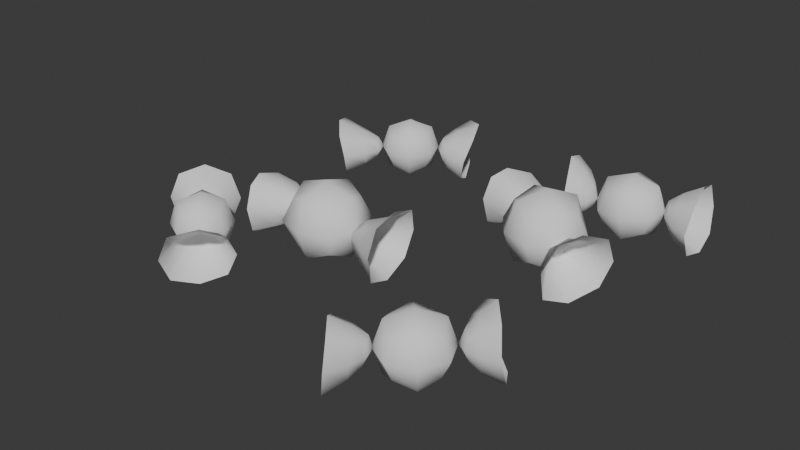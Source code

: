 # Source: Candies.blend  (saved by Blender 4.5.90; exported with 4.5.12 LTS)
import bpy
from mathutils import Matrix  # noqa: F401  (used for matrix-valued properties, if any)

bpy.ops.wm.read_factory_settings(use_empty=True)
scene = bpy.context.scene
scene.name = 'Scene'

# ---- collections
col_candies = bpy.data.collections.new('Candies'); scene.collection.children.link(col_candies)

# ---- world
world_world = bpy.data.worlds.new('World'); scene.world = world_world
world_world.use_nodes = True; world_world.node_tree.nodes.clear()
_N = world_world.node_tree.nodes; _L = world_world.node_tree.links
n0 = _N.new('ShaderNodeOutputWorld'); n0.name = 'World Output'; n0.location = (200, 100)
n1 = _N.new('ShaderNodeBackground'); n1.name = 'Background'; n1.location = (-200, 100)
n1.inputs[0].default_value = (0.05088, 0.05088, 0.05088, 1.0)
_L.new(n1.outputs[0], n0.inputs[0])
n0.is_active_output = True
world_world.color = (0.05088, 0.05088, 0.05088)
world_world.sun_shadow_jitter_overblur = 0.0

# ---- meshes
me_cube_001 = bpy.data.meshes.new('Cube.001')
me_cube_001.from_pydata([(-0.2994, -0.08814, -0.07557), (-0.311, -0.0911, 0.0591), (-0.3261, 0.08814, -0.06986), (-0.3269, 0.08665, 0.06985), (-0.5998, 0.21, -0.1726), (-0.563, -0.21, -0.1653), (-0.6147, -0.2267, 0.1723), (-0.5968, 0.2057, 0.1827), (-0.2831, -2.199e-09, -0.08528), (-0.2685, -0.1023, -0.007116), (-0.2852, -0.001763, 0.07869), (-0.2929, 0.1016, 0.002435), (-0.5713, -6.776e-09, -0.2296), (-0.5718, -0.2881, 0.003256), (-0.6347, -0.01673, 0.2408), (-0.6223, 0.28, 0.01038), (-0.438, 0.1408, 0.1174), (-0.4144, -0.1528, 0.1054), (-0.3888, -0.1451, -0.1201), (-0.4298, 0.145, -0.1132), (-0.2378, -2.656e-05, -0.00127), (-0.4324, -0.007927, 0.1521), (-0.4071, -4.906e-09, -0.1568), (-0.4382, 0.1933, 0.005506), (-0.3957, -0.1979, -0.01218), (0.14, -0.14, 0.14), (0.14, -0.14, -0.14), (0.14, 0.14, 0.14), (0.14, 0.14, -0.14), (-0.14, -0.14, 0.14), (-0.14, -0.14, -0.14), (-0.14, 0.14, 0.14), (-0.14, 0.14, -0.14), (0.3099, -0.08814, 0.05325), (0.2885, -0.08722, -0.09563), (0.3099, 0.08814, 0.06514), (0.3029, 0.0917, -0.08957), (0.537, 0.21, 0.174), (0.5559, -0.21, 0.1477), (0.455, -0.2018, -0.22), (0.5442, 0.2387, -0.2501), (0.189, -5.079e-08, 0.189), (0.189, -0.189, -1.104e-08), (0.189, 5.079e-08, -0.189), (0.189, 0.189, 9.053e-08), (3.178e-08, 0.189, 0.189), (-9.139e-08, 0.189, -0.189), (-0.189, 0.189, 2.137e-07), (-0.189, -5.079e-08, 0.189), (-0.189, 5.079e-08, -0.189), (-0.189, -0.189, 1.121e-07), (3.178e-08, -0.189, 0.189), (-9.139e-08, -0.189, -0.189), (0.2902, -2.264e-08, 0.07178), (0.2703, -0.1016, -0.02064), (0.2802, 0.002314, -0.1031), (0.2779, 0.1016, -0.007102), (0.6086, -6.188e-08, 0.2177), (0.477, -0.28, -0.03599), (0.5046, 0.02869, -0.3201), (0.5059, 0.2893, -0.01273), (0.376, 0.157, -0.158), (0.3416, -0.1406, -0.1551), (0.3875, -0.145, 0.0967), (0.3947, 0.145, 0.1124), (0.252, 2.96e-15, 1.922e-08), (-2.98e-08, 0.252, 1.69e-07), (-0.252, -2.96e-15, 1.834e-07), (-2.98e-08, -0.252, 3.361e-08), (5.231e-08, -6.772e-08, 0.252), (-1.119e-07, 6.772e-08, -0.252), (0.2471, 1.695e-09, -0.01262), (0.3561, 0.01448, -0.2103), (0.42, -4.324e-08, 0.1467), (0.3673, 0.1965, -0.009164), (0.3471, -0.1933, -0.03093)], [], [(0, 8, 20, 9), (8, 2, 11, 20), (20, 11, 3, 10), (9, 20, 10, 1), (1, 10, 21, 17), (10, 3, 16, 21), (21, 16, 7, 14), (17, 21, 14, 6), (2, 8, 22, 19), (8, 0, 18, 22), (22, 18, 5, 12), (19, 22, 12, 4), (3, 11, 23, 16), (11, 2, 19, 23), (23, 19, 4, 15), (16, 23, 15, 7), (0, 9, 24, 18), (9, 1, 17, 24), (24, 17, 6, 13), (18, 24, 13, 5), (25, 42, 65, 41), (42, 26, 43, 65), (65, 43, 28, 44), (41, 65, 44, 27), (27, 44, 66, 45), (44, 28, 46, 66), (66, 46, 32, 47), (45, 66, 47, 31), (31, 47, 67, 48), (47, 32, 49, 67), (67, 49, 30, 50), (48, 67, 50, 29), (29, 50, 68, 51), (50, 30, 52, 68), (68, 52, 26, 42), (51, 68, 42, 25), (27, 45, 69, 41), (45, 31, 48, 69), (69, 48, 29, 51), (41, 69, 51, 25), (32, 46, 70, 49), (46, 28, 43, 70), (70, 43, 26, 52), (49, 70, 52, 30), (33, 53, 71, 54), (53, 35, 56, 71), (71, 56, 36, 55), (54, 71, 55, 34), (34, 55, 72, 62), (55, 36, 61, 72), (72, 61, 40, 59), (62, 72, 59, 39), (35, 53, 73, 64), (53, 33, 63, 73), (73, 63, 38, 57), (64, 73, 57, 37), (36, 56, 74, 61), (56, 35, 64, 74), (74, 64, 37, 60), (61, 74, 60, 40), (33, 54, 75, 63), (54, 34, 62, 75), (75, 62, 39, 58), (63, 75, 58, 38)])
me_cube_001.polygons.foreach_set('use_smooth', [True] * 64)
_uv = me_cube_001.uv_layers.new(name='UVMap')
_uv.uv.foreach_set('vector', [0.375, 0.0, 0.375, 0.125, 0.5, 0.125, 0.5, 0.0, 0.375, 0.125, 0.375, 0.25, 0.5, 0.25, 0.5, 0.125, 0.5, 0.125, 0.5, 0.25, 0.625, 0.25, 0.625, 0.125, 0.5, 0.0, 0.5, 0.125, 0.625, 0.125, 0.625, 0.0, 0.625, 0.0, 0.625, 0.125, 0.625, 0.125, 0.5938, 0.03125, 0.625, 0.125, 0.625, 0.25, 0.5938, 0.2188, 0.625, 0.125, 0.625, 0.125, 0.5938, 0.2188, 0.625, 0.25, 0.625, 0.125, 0.5938, 0.03125, 0.625, 0.125, 0.625, 0.125, 0.625, 0.0, 0.375, 0.25, 0.375, 0.125, 0.375, 0.125, 0.4062, 0.2188, 0.375, 0.125, 0.375, 0.0, 0.4062, 0.03125, 0.375, 0.125, 0.375, 0.125, 0.4062, 0.03125, 0.375, 0.0, 0.375, 0.125, 0.4062, 0.2188, 0.375, 0.125, 0.375, 0.125, 0.375, 0.25, 0.625, 0.25, 0.5, 0.25, 0.5, 0.25, 0.5938, 0.2188, 0.5, 0.25, 0.375, 0.25, 0.4062, 0.2188, 0.5, 0.25, 0.5, 0.25, 0.4062, 0.2188, 0.375, 0.25, 0.5, 0.25, 0.5938, 0.2188, 0.5, 0.25, 0.5, 0.25, 0.625, 0.25, 0.375, 0.0, 0.5, 0.0, 0.5, 0.0, 0.4062, 0.03125, 0.5, 0.0, 0.625, 0.0, 0.5938, 0.03125, 0.5, 0.0, 0.5, 0.0, 0.5938, 0.03125, 0.625, 0.0, 0.5, 0.0, 0.4062, 0.03125, 0.5, 0.0, 0.5, 0.0, 0.375, 0.0, 0.375, 0.0, 0.5, 0.0, 0.5, 0.125, 0.375, 0.125, 0.5, 0.0, 0.625, 0.0, 0.625, 0.125, 0.5, 0.125, 0.5, 0.125, 0.625, 0.125, 0.625, 0.25, 0.5, 0.25, 0.375, 0.125, 0.5, 0.125, 0.5, 0.25, 0.375, 0.25, 0.375, 0.25, 0.5, 0.25, 0.5, 0.375, 0.375, 0.375, 0.5, 0.25, 0.625, 0.25, 0.625, 0.375, 0.5, 0.375, 0.5, 0.375, 0.625, 0.375, 0.625, 0.5, 0.5, 0.5, 0.375, 0.375, 0.5, 0.375, 0.5, 0.5, 0.375, 0.5, 0.375, 0.5, 0.5, 0.5, 0.5, 0.625, 0.375, 0.625, 0.5, 0.5, 0.625, 0.5, 0.625, 0.625, 0.5, 0.625, 0.5, 0.625, 0.625, 0.625, 0.625, 0.75, 0.5, 0.75, 0.375, 0.625, 0.5, 0.625, 0.5, 0.75, 0.375, 0.75, 0.375, 0.75, 0.5, 0.75, 0.5, 0.875, 0.375, 0.875, 0.5, 0.75, 0.625, 0.75, 0.625, 0.875, 0.5, 0.875, 0.5, 0.875, 0.625, 0.875, 0.625, 1.0, 0.5, 1.0, 0.375, 0.875, 0.5, 0.875, 0.5, 1.0, 0.375, 1.0, 0.125, 0.5, 0.25, 0.5, 0.25, 0.625, 0.125, 0.625, 0.25, 0.5, 0.375, 0.5, 0.375, 0.625, 0.25, 0.625, 0.25, 0.625, 0.375, 0.625, 0.375, 0.75, 0.25, 0.75, 0.125, 0.625, 0.25, 0.625, 0.25, 0.75, 0.125, 0.75, 0.625, 0.5, 0.75, 0.5, 0.75, 0.625, 0.625, 0.625, 0.75, 0.5, 0.875, 0.5, 0.875, 0.625, 0.75, 0.625, 0.75, 0.625, 0.875, 0.625, 0.875, 0.75, 0.75, 0.75, 0.625, 0.625, 0.75, 0.625, 0.75, 0.75, 0.625, 0.75, 0.375, 0.0, 0.375, 0.125, 0.5, 0.125, 0.5, 0.0, 0.375, 0.125, 0.375, 0.25, 0.5, 0.25, 0.5, 0.125, 0.5, 0.125, 0.5, 0.25, 0.625, 0.25, 0.625, 0.125, 0.5, 0.0, 0.5, 0.125, 0.625, 0.125, 0.625, 0.0, 0.625, 0.0, 0.625, 0.125, 0.625, 0.125, 0.5938, 0.03125, 0.625, 0.125, 0.625, 0.25, 0.5938, 0.2188, 0.625, 0.125, 0.625, 0.125, 0.5938, 0.2188, 0.625, 0.25, 0.625, 0.125, 0.5938, 0.03125, 0.625, 0.125, 0.625, 0.125, 0.625, 0.0, 0.375, 0.25, 0.375, 0.125, 0.375, 0.125, 0.4062, 0.2188, 0.375, 0.125, 0.375, 0.0, 0.4062, 0.03125, 0.375, 0.125, 0.375, 0.125, 0.4062, 0.03125, 0.375, 0.0, 0.375, 0.125, 0.4062, 0.2188, 0.375, 0.125, 0.375, 0.125, 0.375, 0.25, 0.625, 0.25, 0.5, 0.25, 0.5, 0.25, 0.5938, 0.2188, 0.5, 0.25, 0.375, 0.25, 0.4062, 0.2188, 0.5, 0.25, 0.5, 0.25, 0.4062, 0.2188, 0.375, 0.25, 0.5, 0.25, 0.5938, 0.2188, 0.5, 0.25, 0.5, 0.25, 0.625, 0.25, 0.375, 0.0, 0.5, 0.0, 0.5, 0.0, 0.4062, 0.03125, 0.5, 0.0, 0.625, 0.0, 0.5938, 0.03125, 0.5, 0.0, 0.5, 0.0, 0.5938, 0.03125, 0.625, 0.0, 0.5, 0.0, 0.4062, 0.03125, 0.5, 0.0, 0.5, 0.0, 0.375, 0.0])
me_cube_001.update()
me_cube_053 = bpy.data.meshes.new('Cube.053')
me_cube_053.from_pydata([(-0.3334, -0.08977, -0.08814), (-0.3334, -0.08814, 0.08814), (-0.3275, 0.08814, -0.08814), (-0.3275, 0.08814, 0.08814), (-0.6082, 0.1985, -0.21), (-0.6082, -0.2473, -0.2101), (-0.6191, -0.2243, 0.1829), (-0.6862, 0.1457, 0.1434), (-0.2973, -3.071e-05, -0.1016), (-0.2973, -0.1016, 1.043e-07), (-0.2973, 0.0, 0.1016), (-0.2901, 0.1016, 1.043e-07), (-0.6082, -0.03728, -0.2801), (-0.6082, -0.2915, -3.214e-05), (-0.6862, -0.06434, 0.2134), (-0.6191, 0.2695, -0.01433), (-0.4549, 0.1279, 0.1299), (-0.4425, -0.1478, 0.1407), (-0.4396, -0.161, -0.145), (-0.4312, 0.1395, -0.145), (-0.2491, 0.0, 1.043e-07), (-0.4623, -0.01763, 0.1781), (-0.4371, -0.01601, -0.1934), (-0.4272, 0.1924, -0.0004022), (-0.4392, -0.1983, -1.393e-05), (0.1867, -0.1867, 0.1867), (0.1867, -0.1867, -0.1867), (0.1867, 0.1867, 0.1867), (0.1867, 0.1867, -0.1867), (-0.1867, -0.1867, 0.1867), (-0.1867, -0.1867, -0.1867), (-0.1867, 0.1867, 0.1867), (-0.1867, 0.1867, -0.1867), (0.4432, -0.07129, 0.09613), (0.3345, -0.09549, -0.08472), (0.4627, 0.1114, 0.09506), (0.3413, 0.09257, -0.08618), (0.6896, 0.199, 0.2191), (0.6938, -0.2184, 0.2222), (0.6897, -0.2801, -0.2066), (0.6277, 0.189, -0.2098), (0.252, -6.772e-08, 0.252), (0.252, -0.252, -3.956e-08), (0.252, 6.772e-08, -0.252), (0.252, 0.252, 9.587e-08), (5.231e-08, 0.252, 0.252), (-1.119e-07, 0.252, -0.252), (-0.252, 0.252, 2.601e-07), (-0.252, -6.772e-08, 0.252), (-0.252, 6.772e-08, -0.252), (-0.252, -0.252, 1.247e-07), (5.231e-08, -0.252, 0.252), (-1.119e-07, -0.252, -0.252), (0.4031, 0.01896, 0.1087), (0.3337, -0.09652, 0.004723), (0.2783, -0.001282, -0.09997), (0.361, 0.116, 0.004008), (0.7072, -0.01354, 0.2922), (0.685, -0.3065, 0.008976), (0.6691, -0.06815, -0.2797), (0.6416, 0.2774, 0.003896), (0.4447, 0.1339, -0.1437), (0.4846, -0.1781, -0.1405), (0.5755, -0.1317, 0.1556), (0.5994, 0.1662, 0.1537), (0.336, 3.947e-15, 7.859e-10), (-2.98e-08, 0.336, 2.006e-07), (-0.336, -3.947e-15, 2.198e-07), (-2.98e-08, -0.336, 1.998e-08), (7.968e-08, -9.029e-08, 0.336), (-1.393e-07, 9.029e-08, -0.336), (0.2753, 0.007102, 0.003499), (0.4507, -0.03179, -0.192), (0.6127, 0.01944, 0.2044), (0.5339, 0.2096, 0.004748), (0.5038, -0.2052, 0.008056)], [], [(0, 8, 20, 9), (8, 2, 11, 20), (20, 11, 3, 10), (9, 20, 10, 1), (1, 10, 21, 17), (10, 3, 16, 21), (21, 16, 7, 14), (17, 21, 14, 6), (2, 8, 22, 19), (8, 0, 18, 22), (22, 18, 5, 12), (19, 22, 12, 4), (3, 11, 23, 16), (11, 2, 19, 23), (23, 19, 4, 15), (16, 23, 15, 7), (0, 9, 24, 18), (9, 1, 17, 24), (24, 17, 6, 13), (18, 24, 13, 5), (25, 42, 65, 41), (42, 26, 43, 65), (65, 43, 28, 44), (41, 65, 44, 27), (27, 44, 66, 45), (44, 28, 46, 66), (66, 46, 32, 47), (45, 66, 47, 31), (31, 47, 67, 48), (47, 32, 49, 67), (67, 49, 30, 50), (48, 67, 50, 29), (29, 50, 68, 51), (50, 30, 52, 68), (68, 52, 26, 42), (51, 68, 42, 25), (27, 45, 69, 41), (45, 31, 48, 69), (69, 48, 29, 51), (41, 69, 51, 25), (32, 46, 70, 49), (46, 28, 43, 70), (70, 43, 26, 52), (49, 70, 52, 30), (33, 53, 71, 54), (53, 35, 56, 71), (71, 56, 36, 55), (54, 71, 55, 34), (34, 55, 72, 62), (55, 36, 61, 72), (72, 61, 40, 59), (62, 72, 59, 39), (35, 53, 73, 64), (53, 33, 63, 73), (73, 63, 38, 57), (64, 73, 57, 37), (36, 56, 74, 61), (56, 35, 64, 74), (74, 64, 37, 60), (61, 74, 60, 40), (33, 54, 75, 63), (54, 34, 62, 75), (75, 62, 39, 58), (63, 75, 58, 38)])
me_cube_053.polygons.foreach_set('use_smooth', [True] * 64)
_uv = me_cube_053.uv_layers.new(name='UVMap')
_uv.uv.foreach_set('vector', [0.375, 0.0, 0.375, 0.125, 0.5, 0.125, 0.5, 0.0, 0.375, 0.125, 0.375, 0.25, 0.5, 0.25, 0.5, 0.125, 0.5, 0.125, 0.5, 0.25, 0.625, 0.25, 0.625, 0.125, 0.5, 0.0, 0.5, 0.125, 0.625, 0.125, 0.625, 0.0, 0.625, 0.0, 0.625, 0.125, 0.625, 0.125, 0.5938, 0.03125, 0.625, 0.125, 0.625, 0.25, 0.5938, 0.2188, 0.625, 0.125, 0.625, 0.125, 0.5938, 0.2188, 0.625, 0.25, 0.625, 0.125, 0.5938, 0.03125, 0.625, 0.125, 0.625, 0.125, 0.625, 0.0, 0.375, 0.25, 0.375, 0.125, 0.375, 0.125, 0.4062, 0.2188, 0.375, 0.125, 0.375, 0.0, 0.4062, 0.03125, 0.375, 0.125, 0.375, 0.125, 0.4062, 0.03125, 0.375, 0.0, 0.375, 0.125, 0.4062, 0.2188, 0.375, 0.125, 0.375, 0.125, 0.375, 0.25, 0.625, 0.25, 0.5, 0.25, 0.5, 0.25, 0.5938, 0.2188, 0.5, 0.25, 0.375, 0.25, 0.4062, 0.2188, 0.5, 0.25, 0.5, 0.25, 0.4062, 0.2188, 0.375, 0.25, 0.5, 0.25, 0.5938, 0.2188, 0.5, 0.25, 0.5, 0.25, 0.625, 0.25, 0.375, 0.0, 0.5, 0.0, 0.5, 0.0, 0.4062, 0.03125, 0.5, 0.0, 0.625, 0.0, 0.5938, 0.03125, 0.5, 0.0, 0.5, 0.0, 0.5938, 0.03125, 0.625, 0.0, 0.5, 0.0, 0.4062, 0.03125, 0.5, 0.0, 0.5, 0.0, 0.375, 0.0, 0.375, 0.0, 0.5, 0.0, 0.5, 0.125, 0.375, 0.125, 0.5, 0.0, 0.625, 0.0, 0.625, 0.125, 0.5, 0.125, 0.5, 0.125, 0.625, 0.125, 0.625, 0.25, 0.5, 0.25, 0.375, 0.125, 0.5, 0.125, 0.5, 0.25, 0.375, 0.25, 0.375, 0.25, 0.5, 0.25, 0.5, 0.375, 0.375, 0.375, 0.5, 0.25, 0.625, 0.25, 0.625, 0.375, 0.5, 0.375, 0.5, 0.375, 0.625, 0.375, 0.625, 0.5, 0.5, 0.5, 0.375, 0.375, 0.5, 0.375, 0.5, 0.5, 0.375, 0.5, 0.375, 0.5, 0.5, 0.5, 0.5, 0.625, 0.375, 0.625, 0.5, 0.5, 0.625, 0.5, 0.625, 0.625, 0.5, 0.625, 0.5, 0.625, 0.625, 0.625, 0.625, 0.75, 0.5, 0.75, 0.375, 0.625, 0.5, 0.625, 0.5, 0.75, 0.375, 0.75, 0.375, 0.75, 0.5, 0.75, 0.5, 0.875, 0.375, 0.875, 0.5, 0.75, 0.625, 0.75, 0.625, 0.875, 0.5, 0.875, 0.5, 0.875, 0.625, 0.875, 0.625, 1.0, 0.5, 1.0, 0.375, 0.875, 0.5, 0.875, 0.5, 1.0, 0.375, 1.0, 0.125, 0.5, 0.25, 0.5, 0.25, 0.625, 0.125, 0.625, 0.25, 0.5, 0.375, 0.5, 0.375, 0.625, 0.25, 0.625, 0.25, 0.625, 0.375, 0.625, 0.375, 0.75, 0.25, 0.75, 0.125, 0.625, 0.25, 0.625, 0.25, 0.75, 0.125, 0.75, 0.625, 0.5, 0.75, 0.5, 0.75, 0.625, 0.625, 0.625, 0.75, 0.5, 0.875, 0.5, 0.875, 0.625, 0.75, 0.625, 0.75, 0.625, 0.875, 0.625, 0.875, 0.75, 0.75, 0.75, 0.625, 0.625, 0.75, 0.625, 0.75, 0.75, 0.625, 0.75, 0.375, 0.0, 0.375, 0.125, 0.5, 0.125, 0.5, 0.0, 0.375, 0.125, 0.375, 0.25, 0.5, 0.25, 0.5, 0.125, 0.5, 0.125, 0.5, 0.25, 0.625, 0.25, 0.625, 0.125, 0.5, 0.0, 0.5, 0.125, 0.625, 0.125, 0.625, 0.0, 0.625, 0.0, 0.625, 0.125, 0.625, 0.125, 0.5938, 0.03125, 0.625, 0.125, 0.625, 0.25, 0.5938, 0.2188, 0.625, 0.125, 0.625, 0.125, 0.5938, 0.2188, 0.625, 0.25, 0.625, 0.125, 0.5938, 0.03125, 0.625, 0.125, 0.625, 0.125, 0.625, 0.0, 0.375, 0.25, 0.375, 0.125, 0.375, 0.125, 0.4062, 0.2188, 0.375, 0.125, 0.375, 0.0, 0.4062, 0.03125, 0.375, 0.125, 0.375, 0.125, 0.4062, 0.03125, 0.375, 0.0, 0.375, 0.125, 0.4062, 0.2188, 0.375, 0.125, 0.375, 0.125, 0.375, 0.25, 0.625, 0.25, 0.5, 0.25, 0.5, 0.25, 0.5938, 0.2188, 0.5, 0.25, 0.375, 0.25, 0.4062, 0.2188, 0.5, 0.25, 0.5, 0.25, 0.4062, 0.2188, 0.375, 0.25, 0.5, 0.25, 0.5938, 0.2188, 0.5, 0.25, 0.5, 0.25, 0.625, 0.25, 0.375, 0.0, 0.5, 0.0, 0.5, 0.0, 0.4062, 0.03125, 0.5, 0.0, 0.625, 0.0, 0.5938, 0.03125, 0.5, 0.0, 0.5, 0.0, 0.5938, 0.03125, 0.625, 0.0, 0.5, 0.0, 0.4062, 0.03125, 0.5, 0.0, 0.5, 0.0, 0.375, 0.0])
me_cube_053.update()
me_cube_054 = bpy.data.meshes.new('Cube.054')
me_cube_054.from_pydata([(-0.3483, -0.08998, -0.08814), (-0.328, -0.09809, 0.08814), (-0.3323, 0.07775, -0.09647), (-0.3211, 0.06835, 0.07777), (-0.5259, 0.196, -0.2374), (-0.6082, -0.21, -0.21), (-0.5687, -0.2258, 0.21), (-0.5316, 0.1578, 0.1654), (-0.3162, -0.001952, -0.1017), (-0.3081, -0.1068, 1.043e-07), (-0.295, -0.01088, 0.101), (-0.299, 0.08781, -0.008575), (-0.5853, -6.46e-10, -0.2848), (-0.5958, -0.2849, 1.043e-07), (-0.5525, -0.03119, 0.268), (-0.4981, 0.2343, -0.05505), (-0.3891, 0.1116, 0.121), (-0.4091, -0.159, 0.145), (-0.4423, -0.1457, -0.145), (-0.3987, 0.1285, -0.1656), (-0.2666, -0.005362, -1.555e-05), (-0.4003, -0.02412, 0.1844), (-0.4302, -0.0006738, -0.1959), (-0.3764, 0.1615, -0.03187), (-0.4285, -0.1996, 1.043e-07), (0.1556, -0.1556, 0.1556), (0.1556, -0.1556, -0.1556), (0.1556, 0.1556, 0.1556), (0.1556, 0.1556, -0.1556), (-0.1556, -0.1556, 0.1556), (-0.1556, -0.1556, -0.1556), (-0.1556, 0.1556, 0.1556), (-0.1556, 0.1556, -0.1556), (0.3318, -0.08681, 0.1012), (0.3423, -0.08593, -0.08803), (0.3429, 0.08681, 0.09227), (0.352, 0.08731, -0.08185), (0.4819, 0.2065, 0.2063), (0.519, -0.2029, 0.2586), (0.5665, -0.2033, -0.1943), (0.5694, 0.2038, -0.1673), (0.21, -5.643e-08, 0.21), (0.21, -0.21, -2.055e-08), (0.21, 5.643e-08, -0.21), (0.21, 0.21, 9.231e-08), (3.862e-08, 0.21, 0.21), (-9.823e-08, 0.21, -0.21), (-0.21, 0.21, 2.292e-07), (-0.21, -5.643e-08, 0.21), (-0.21, 5.643e-08, -0.21), (-0.21, -0.21, 1.163e-07), (3.862e-08, -0.21, 0.21), (-9.823e-08, -0.21, -0.21), (0.3174, -0.001511, 0.1112), (0.3085, -0.09941, 0.001567), (0.321, -0.0002008, -0.1001), (0.319, 0.1016, -0.0002971), (0.5256, -0.002803, 0.3226), (0.519, -0.265, 0.01494), (0.6082, -0.006219, -0.2316), (0.4819, 0.2782, -0.004723), (0.422, 0.1419, -0.1239), (0.4136, -0.1394, -0.1391), (0.392, -0.1409, 0.1737), (0.3877, 0.1422, 0.1486), (0.28, 3.289e-15, 1.307e-08), (-2.98e-08, 0.28, 1.795e-07), (-0.28, -3.289e-15, 1.955e-07), (-2.98e-08, -0.28, 2.907e-08), (6.143e-08, -7.524e-08, 0.28), (-1.21e-07, 7.524e-08, -0.28), (0.28, 3.043e-07, 4.398e-07), (0.4435, -0.002702, -0.1713), (0.4034, -0.001333, 0.2214), (0.3865, 0.1926, -0.002954), (0.3912, -0.1848, 0.01039)], [], [(0, 8, 20, 9), (8, 2, 11, 20), (20, 11, 3, 10), (9, 20, 10, 1), (1, 10, 21, 17), (10, 3, 16, 21), (21, 16, 7, 14), (17, 21, 14, 6), (2, 8, 22, 19), (8, 0, 18, 22), (22, 18, 5, 12), (19, 22, 12, 4), (3, 11, 23, 16), (11, 2, 19, 23), (23, 19, 4, 15), (16, 23, 15, 7), (0, 9, 24, 18), (9, 1, 17, 24), (24, 17, 6, 13), (18, 24, 13, 5), (25, 42, 65, 41), (42, 26, 43, 65), (65, 43, 28, 44), (41, 65, 44, 27), (27, 44, 66, 45), (44, 28, 46, 66), (66, 46, 32, 47), (45, 66, 47, 31), (31, 47, 67, 48), (47, 32, 49, 67), (67, 49, 30, 50), (48, 67, 50, 29), (29, 50, 68, 51), (50, 30, 52, 68), (68, 52, 26, 42), (51, 68, 42, 25), (27, 45, 69, 41), (45, 31, 48, 69), (69, 48, 29, 51), (41, 69, 51, 25), (32, 46, 70, 49), (46, 28, 43, 70), (70, 43, 26, 52), (49, 70, 52, 30), (33, 53, 71, 54), (53, 35, 56, 71), (71, 56, 36, 55), (54, 71, 55, 34), (34, 55, 72, 62), (55, 36, 61, 72), (72, 61, 40, 59), (62, 72, 59, 39), (35, 53, 73, 64), (53, 33, 63, 73), (73, 63, 38, 57), (64, 73, 57, 37), (36, 56, 74, 61), (56, 35, 64, 74), (74, 64, 37, 60), (61, 74, 60, 40), (33, 54, 75, 63), (54, 34, 62, 75), (75, 62, 39, 58), (63, 75, 58, 38)])
me_cube_054.polygons.foreach_set('use_smooth', [True] * 64)
_uv = me_cube_054.uv_layers.new(name='UVMap')
_uv.uv.foreach_set('vector', [0.375, 0.0, 0.375, 0.125, 0.5, 0.125, 0.5, 0.0, 0.375, 0.125, 0.375, 0.25, 0.5, 0.25, 0.5, 0.125, 0.5, 0.125, 0.5, 0.25, 0.625, 0.25, 0.625, 0.125, 0.5, 0.0, 0.5, 0.125, 0.625, 0.125, 0.625, 0.0, 0.625, 0.0, 0.625, 0.125, 0.625, 0.125, 0.5938, 0.03125, 0.625, 0.125, 0.625, 0.25, 0.5938, 0.2188, 0.625, 0.125, 0.625, 0.125, 0.5938, 0.2188, 0.625, 0.25, 0.625, 0.125, 0.5938, 0.03125, 0.625, 0.125, 0.625, 0.125, 0.625, 0.0, 0.375, 0.25, 0.375, 0.125, 0.375, 0.125, 0.4062, 0.2188, 0.375, 0.125, 0.375, 0.0, 0.4062, 0.03125, 0.375, 0.125, 0.375, 0.125, 0.4062, 0.03125, 0.375, 0.0, 0.375, 0.125, 0.4062, 0.2188, 0.375, 0.125, 0.375, 0.125, 0.375, 0.25, 0.625, 0.25, 0.5, 0.25, 0.5, 0.25, 0.5938, 0.2188, 0.5, 0.25, 0.375, 0.25, 0.4062, 0.2188, 0.5, 0.25, 0.5, 0.25, 0.4062, 0.2188, 0.375, 0.25, 0.5, 0.25, 0.5938, 0.2188, 0.5, 0.25, 0.5, 0.25, 0.625, 0.25, 0.375, 0.0, 0.5, 0.0, 0.5, 0.0, 0.4062, 0.03125, 0.5, 0.0, 0.625, 0.0, 0.5938, 0.03125, 0.5, 0.0, 0.5, 0.0, 0.5938, 0.03125, 0.625, 0.0, 0.5, 0.0, 0.4062, 0.03125, 0.5, 0.0, 0.5, 0.0, 0.375, 0.0, 0.375, 0.0, 0.5, 0.0, 0.5, 0.125, 0.375, 0.125, 0.5, 0.0, 0.625, 0.0, 0.625, 0.125, 0.5, 0.125, 0.5, 0.125, 0.625, 0.125, 0.625, 0.25, 0.5, 0.25, 0.375, 0.125, 0.5, 0.125, 0.5, 0.25, 0.375, 0.25, 0.375, 0.25, 0.5, 0.25, 0.5, 0.375, 0.375, 0.375, 0.5, 0.25, 0.625, 0.25, 0.625, 0.375, 0.5, 0.375, 0.5, 0.375, 0.625, 0.375, 0.625, 0.5, 0.5, 0.5, 0.375, 0.375, 0.5, 0.375, 0.5, 0.5, 0.375, 0.5, 0.375, 0.5, 0.5, 0.5, 0.5, 0.625, 0.375, 0.625, 0.5, 0.5, 0.625, 0.5, 0.625, 0.625, 0.5, 0.625, 0.5, 0.625, 0.625, 0.625, 0.625, 0.75, 0.5, 0.75, 0.375, 0.625, 0.5, 0.625, 0.5, 0.75, 0.375, 0.75, 0.375, 0.75, 0.5, 0.75, 0.5, 0.875, 0.375, 0.875, 0.5, 0.75, 0.625, 0.75, 0.625, 0.875, 0.5, 0.875, 0.5, 0.875, 0.625, 0.875, 0.625, 1.0, 0.5, 1.0, 0.375, 0.875, 0.5, 0.875, 0.5, 1.0, 0.375, 1.0, 0.125, 0.5, 0.25, 0.5, 0.25, 0.625, 0.125, 0.625, 0.25, 0.5, 0.375, 0.5, 0.375, 0.625, 0.25, 0.625, 0.25, 0.625, 0.375, 0.625, 0.375, 0.75, 0.25, 0.75, 0.125, 0.625, 0.25, 0.625, 0.25, 0.75, 0.125, 0.75, 0.625, 0.5, 0.75, 0.5, 0.75, 0.625, 0.625, 0.625, 0.75, 0.5, 0.875, 0.5, 0.875, 0.625, 0.75, 0.625, 0.75, 0.625, 0.875, 0.625, 0.875, 0.75, 0.75, 0.75, 0.625, 0.625, 0.75, 0.625, 0.75, 0.75, 0.625, 0.75, 0.375, 0.0, 0.375, 0.125, 0.5, 0.125, 0.5, 0.0, 0.375, 0.125, 0.375, 0.25, 0.5, 0.25, 0.5, 0.125, 0.5, 0.125, 0.5, 0.25, 0.625, 0.25, 0.625, 0.125, 0.5, 0.0, 0.5, 0.125, 0.625, 0.125, 0.625, 0.0, 0.625, 0.0, 0.625, 0.125, 0.625, 0.125, 0.5938, 0.03125, 0.625, 0.125, 0.625, 0.25, 0.5938, 0.2188, 0.625, 0.125, 0.625, 0.125, 0.5938, 0.2188, 0.625, 0.25, 0.625, 0.125, 0.5938, 0.03125, 0.625, 0.125, 0.625, 0.125, 0.625, 0.0, 0.375, 0.25, 0.375, 0.125, 0.375, 0.125, 0.4062, 0.2188, 0.375, 0.125, 0.375, 0.0, 0.4062, 0.03125, 0.375, 0.125, 0.375, 0.125, 0.4062, 0.03125, 0.375, 0.0, 0.375, 0.125, 0.4062, 0.2188, 0.375, 0.125, 0.375, 0.125, 0.375, 0.25, 0.625, 0.25, 0.5, 0.25, 0.5, 0.25, 0.5938, 0.2188, 0.5, 0.25, 0.375, 0.25, 0.4062, 0.2188, 0.5, 0.25, 0.5, 0.25, 0.4062, 0.2188, 0.375, 0.25, 0.5, 0.25, 0.5938, 0.2188, 0.5, 0.25, 0.5, 0.25, 0.625, 0.25, 0.375, 0.0, 0.5, 0.0, 0.5, 0.0, 0.4062, 0.03125, 0.5, 0.0, 0.625, 0.0, 0.5938, 0.03125, 0.5, 0.0, 0.5, 0.0, 0.5938, 0.03125, 0.625, 0.0, 0.5, 0.0, 0.4062, 0.03125, 0.5, 0.0, 0.5, 0.0, 0.375, 0.0])
me_cube_054.update()

# ---- objects
ob_candy_a = bpy.data.objects.new('Candy_A', me_cube_001)
ob_candy_b = bpy.data.objects.new('Candy_B', me_cube_053)
ob_candy_c = bpy.data.objects.new('Candy_C', me_cube_054)
ob_candy_d = bpy.data.objects.new('Candy_D', me_cube_001)
ob_candy_e = bpy.data.objects.new('Candy_E', me_cube_053)
ob_candy_f = bpy.data.objects.new('Candy_F', me_cube_054)

# ---- transforms, parenting, visibility, modifiers, constraints
ob_candy_a.location = (-2.856, -3.256, -7.451e-09)
ob_candy_a.rotation_euler = (0.0, -0.0, -3.923)
ob_candy_a.scale = (2.0, 2.0, 2.0)
ob_candy_b.location = (-1.43, -1.924, 0.0)
ob_candy_b.rotation_euler = (0.0, -0.0, -0.0004529)
ob_candy_b.scale = (2.0, 2.0, 2.0)
ob_candy_c.location = (1.988, 1.534, 0.0)
ob_candy_c.rotation_euler = (0.0, -0.0, -2.921)
ob_candy_c.scale = (2.0, 2.0, 2.0)
ob_candy_d.location = (-2.276, 1.155, 0.0)
ob_candy_d.rotation_euler = (0.0, -0.0, 0.6461)
ob_candy_d.scale = (2.0, 2.0, 2.0)
ob_candy_e.location = (1.356, -0.007807, 0.0)
ob_candy_e.rotation_euler = (0.0, -0.0, -0.6087)
ob_candy_e.scale = (2.0, 2.0, 2.0)
ob_candy_f.location = (1.896, -3.848, 0.0)
ob_candy_f.rotation_euler = (0.0, -0.0, 0.765)
ob_candy_f.scale = (2.0, 2.0, 2.0)

# ---- collection membership
col_candies.objects.link(ob_candy_a)
col_candies.objects.link(ob_candy_b)
col_candies.objects.link(ob_candy_c)
col_candies.objects.link(ob_candy_d)
col_candies.objects.link(ob_candy_e)
col_candies.objects.link(ob_candy_f)

# ---- scene / render settings (as saved in the file)
scene.frame_start = 1; scene.frame_end = 250; scene.frame_set(1)
scene.render.engine = 'BLENDER_EEVEE_NEXT'
bpy.context.view_layer.update()

# ---- added for rendering (the .blend has no active camera and no usable light): camera, sun
cam_auto = bpy.data.cameras.new('AutoCamera')
cam_auto.lens = 50.0
cam_auto.sensor_width = 36.0
cam_auto.clip_end = 1000.0
ob_auto_camera = bpy.data.objects.new('AutoCamera', cam_auto)
scene.collection.objects.link(ob_auto_camera)
ob_auto_camera.location = (9.40093, -13.1516, 7.8527)
ob_auto_camera.rotation_euler = (1.09748, -7.21219e-08, 0.694738)
scene.camera = ob_auto_camera
light_auto_sun = bpy.data.lights.new('AutoSun', 'SUN')
light_auto_sun.energy = 3.0
light_auto_sun.angle = 0.0523599
ob_auto_sun = bpy.data.objects.new('AutoSun', light_auto_sun)
scene.collection.objects.link(ob_auto_sun)
ob_auto_sun.rotation_euler = (0.872665, 0.174533, 0.523599)
bpy.context.view_layer.update()
